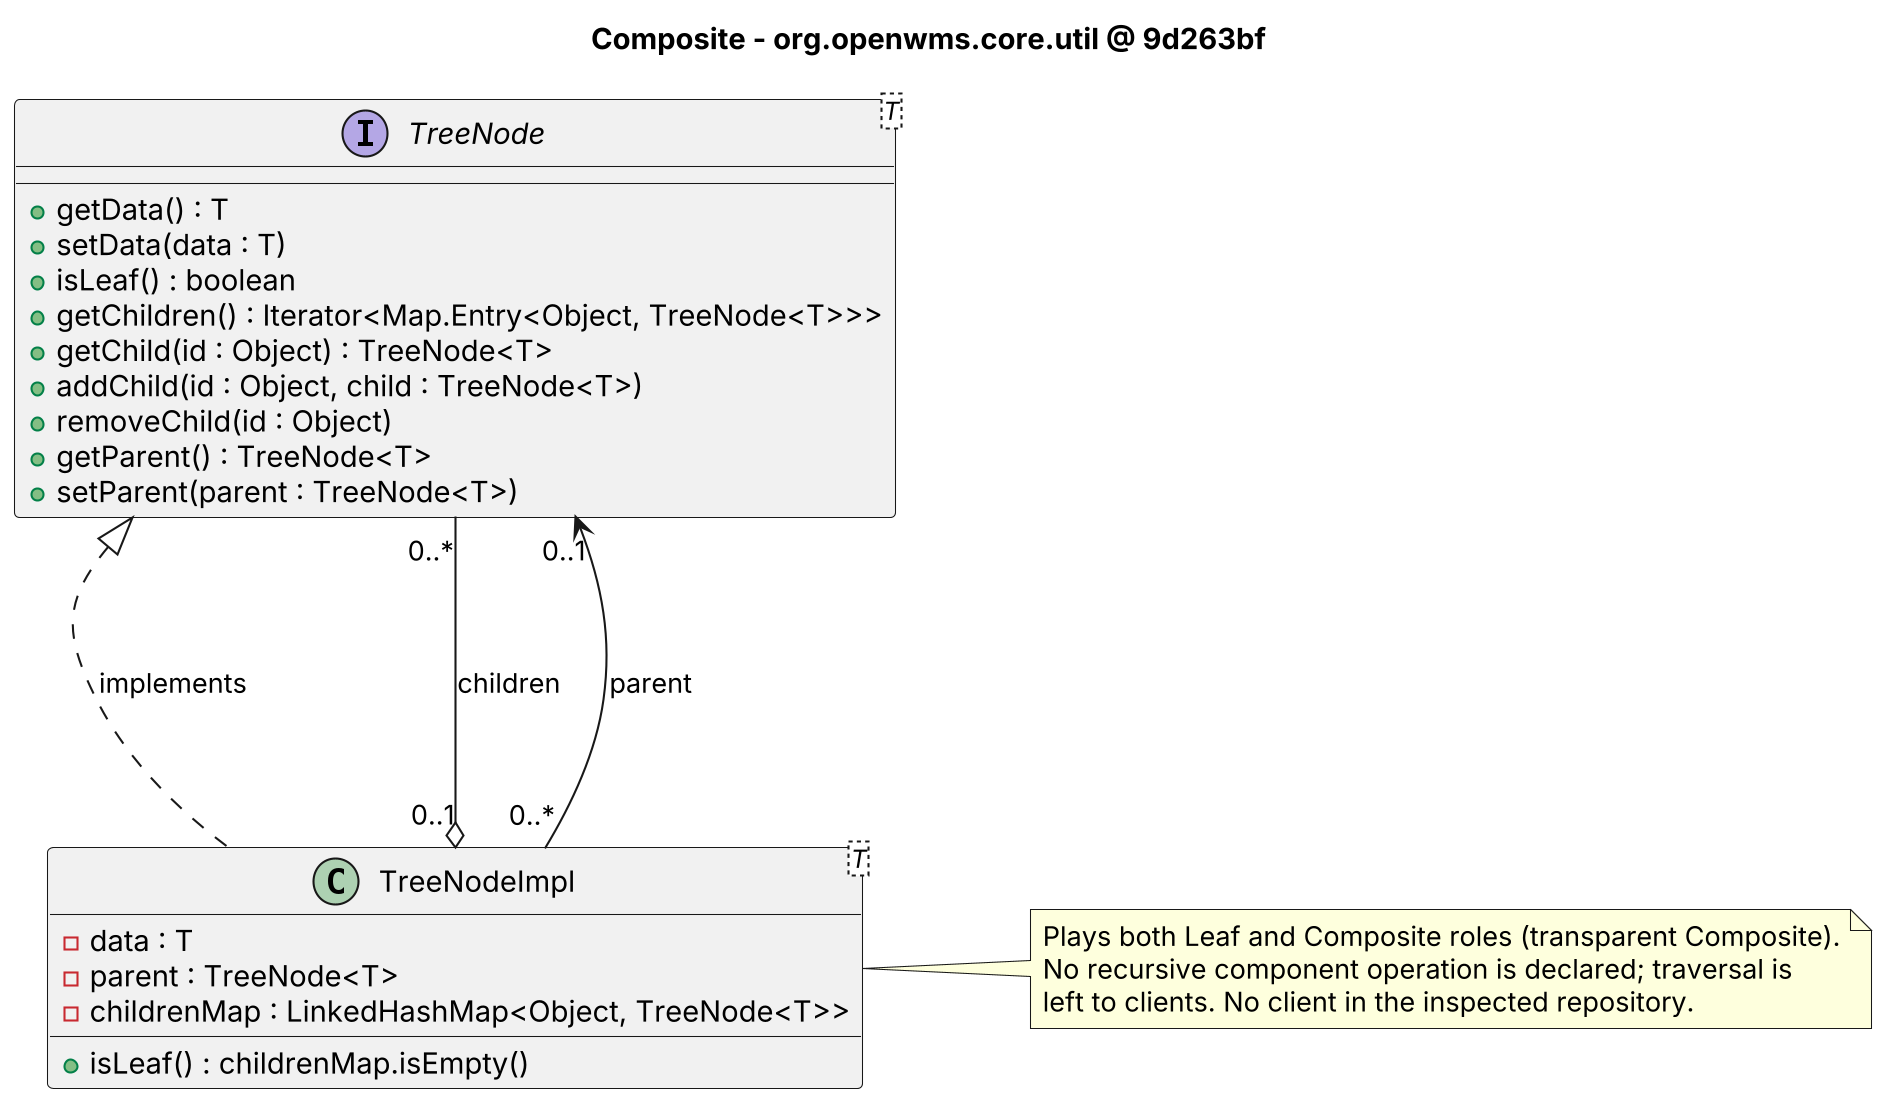

The diagram above was rendered by PlantUML. Its source (embedded in the PNG):
@startuml
skinparamlocked DPI 200
title Composite - org.openwms.core.util @ 9d263bf
skinparam nodesep 80
skinparam ranksep 70
interface "TreeNode<T>" as TreeNode {
  +getData() : T
  +setData(data : T)
  +isLeaf() : boolean
  +getChildren() : Iterator<Map.Entry<Object, TreeNode<T>>>
  +getChild(id : Object) : TreeNode<T>
  +addChild(id : Object, child : TreeNode<T>)
  +removeChild(id : Object)
  +getParent() : TreeNode<T>
  +setParent(parent : TreeNode<T>)
}
class "TreeNodeImpl<T>" as TreeNodeImpl {
  -data : T
  -parent : TreeNode<T>
  -childrenMap : LinkedHashMap<Object, TreeNode<T>>
  +isLeaf() : childrenMap.isEmpty()
}
TreeNodeImpl .up.|> TreeNode : implements
TreeNodeImpl "0..1" o-up-- "0..*" TreeNode : children
TreeNodeImpl "0..*" -up--> "0..1" TreeNode : parent
note right of TreeNodeImpl
  Plays both Leaf and Composite roles (transparent Composite).
  No recursive component operation is declared; traversal is
  left to clients. No client in the inspected repository.
end note
@enduml